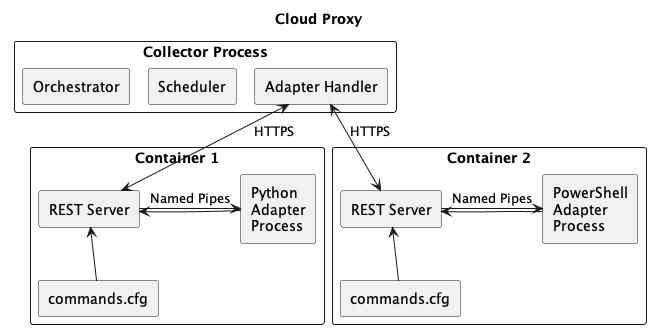

The diagram above was rendered by PlantUML. Its source (embedded in the PNG):
@startuml
!pragma layout smetana
title "Cloud Proxy"
skinparam componentStyle rectangle

 component "Collector Process" {
    [Adapter Handler] as ah
    [Scheduler] as s
    [Orchestrator] as o
}
component "Container 1" as c1 {
    [commands.cfg] as c1c
    [Python\nAdapter\nProcess] as c1a
    [REST Server] as c1r
}
component "Container 2" as c2 {
    [commands.cfg] as c2c
    [PowerShell\nAdapter\nProcess] as c2a
    [REST Server] as c2r
}

'ah -d- s
's -d- o

ah <--> c1r : HTTPS
c1r <-d- c1c
c1r -> c1a : Named Pipes
c1r <- c1a

ah <--> c2r : HTTPS
c2r <-d- c2c
c2r -> c2a : Named Pipes
c2r <- c2a
@enduml